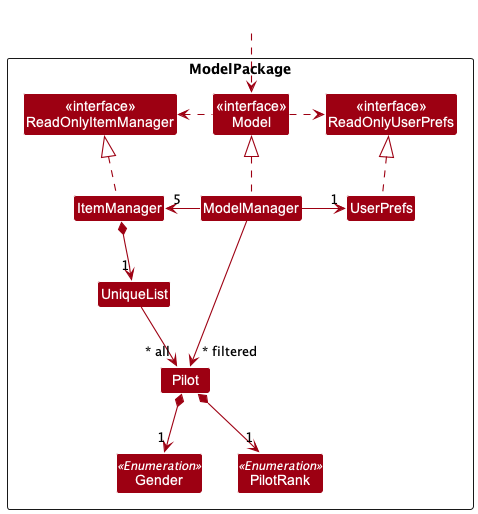

The diagram above was rendered by PlantUML. Its source (embedded in the PNG):
@startuml
!include style.puml
skinparam arrowThickness 1.1
skinparam arrowColor MODEL_COLOR
skinparam classBackgroundColor MODEL_COLOR

Package ModelPackage <<Rectangle>>{
Class "<<interface>>\nReadOnlyItemManager" as ReadOnlyItemManager
Class "<<interface>>\nReadOnlyUserPrefs" as ReadOnlyUserPrefs
Class "<<interface>>\nModel" as Model
Class ItemManager
Class ModelManager
Class UserPrefs

Class UniqueList
Class Pilot
Class Gender <<Enumeration>>
Class PilotRank <<Enumeration>>
}

Class HiddenOutside #FFFFFF
HiddenOutside ..> Model

ItemManager .up.|> ReadOnlyItemManager

ModelManager .up.|> Model
Model .right.> ReadOnlyUserPrefs
Model .left.> ReadOnlyItemManager
ModelManager -left-> "5" ItemManager
ModelManager -right-> "1" UserPrefs
UserPrefs .up.|> ReadOnlyUserPrefs

ItemManager *--> "1" UniqueList
UniqueList --> "~* all" Pilot
Pilot *--> "1" Gender
Pilot *--> "1" PilotRank

ModelManager -->"~* filtered" Pilot
@enduml